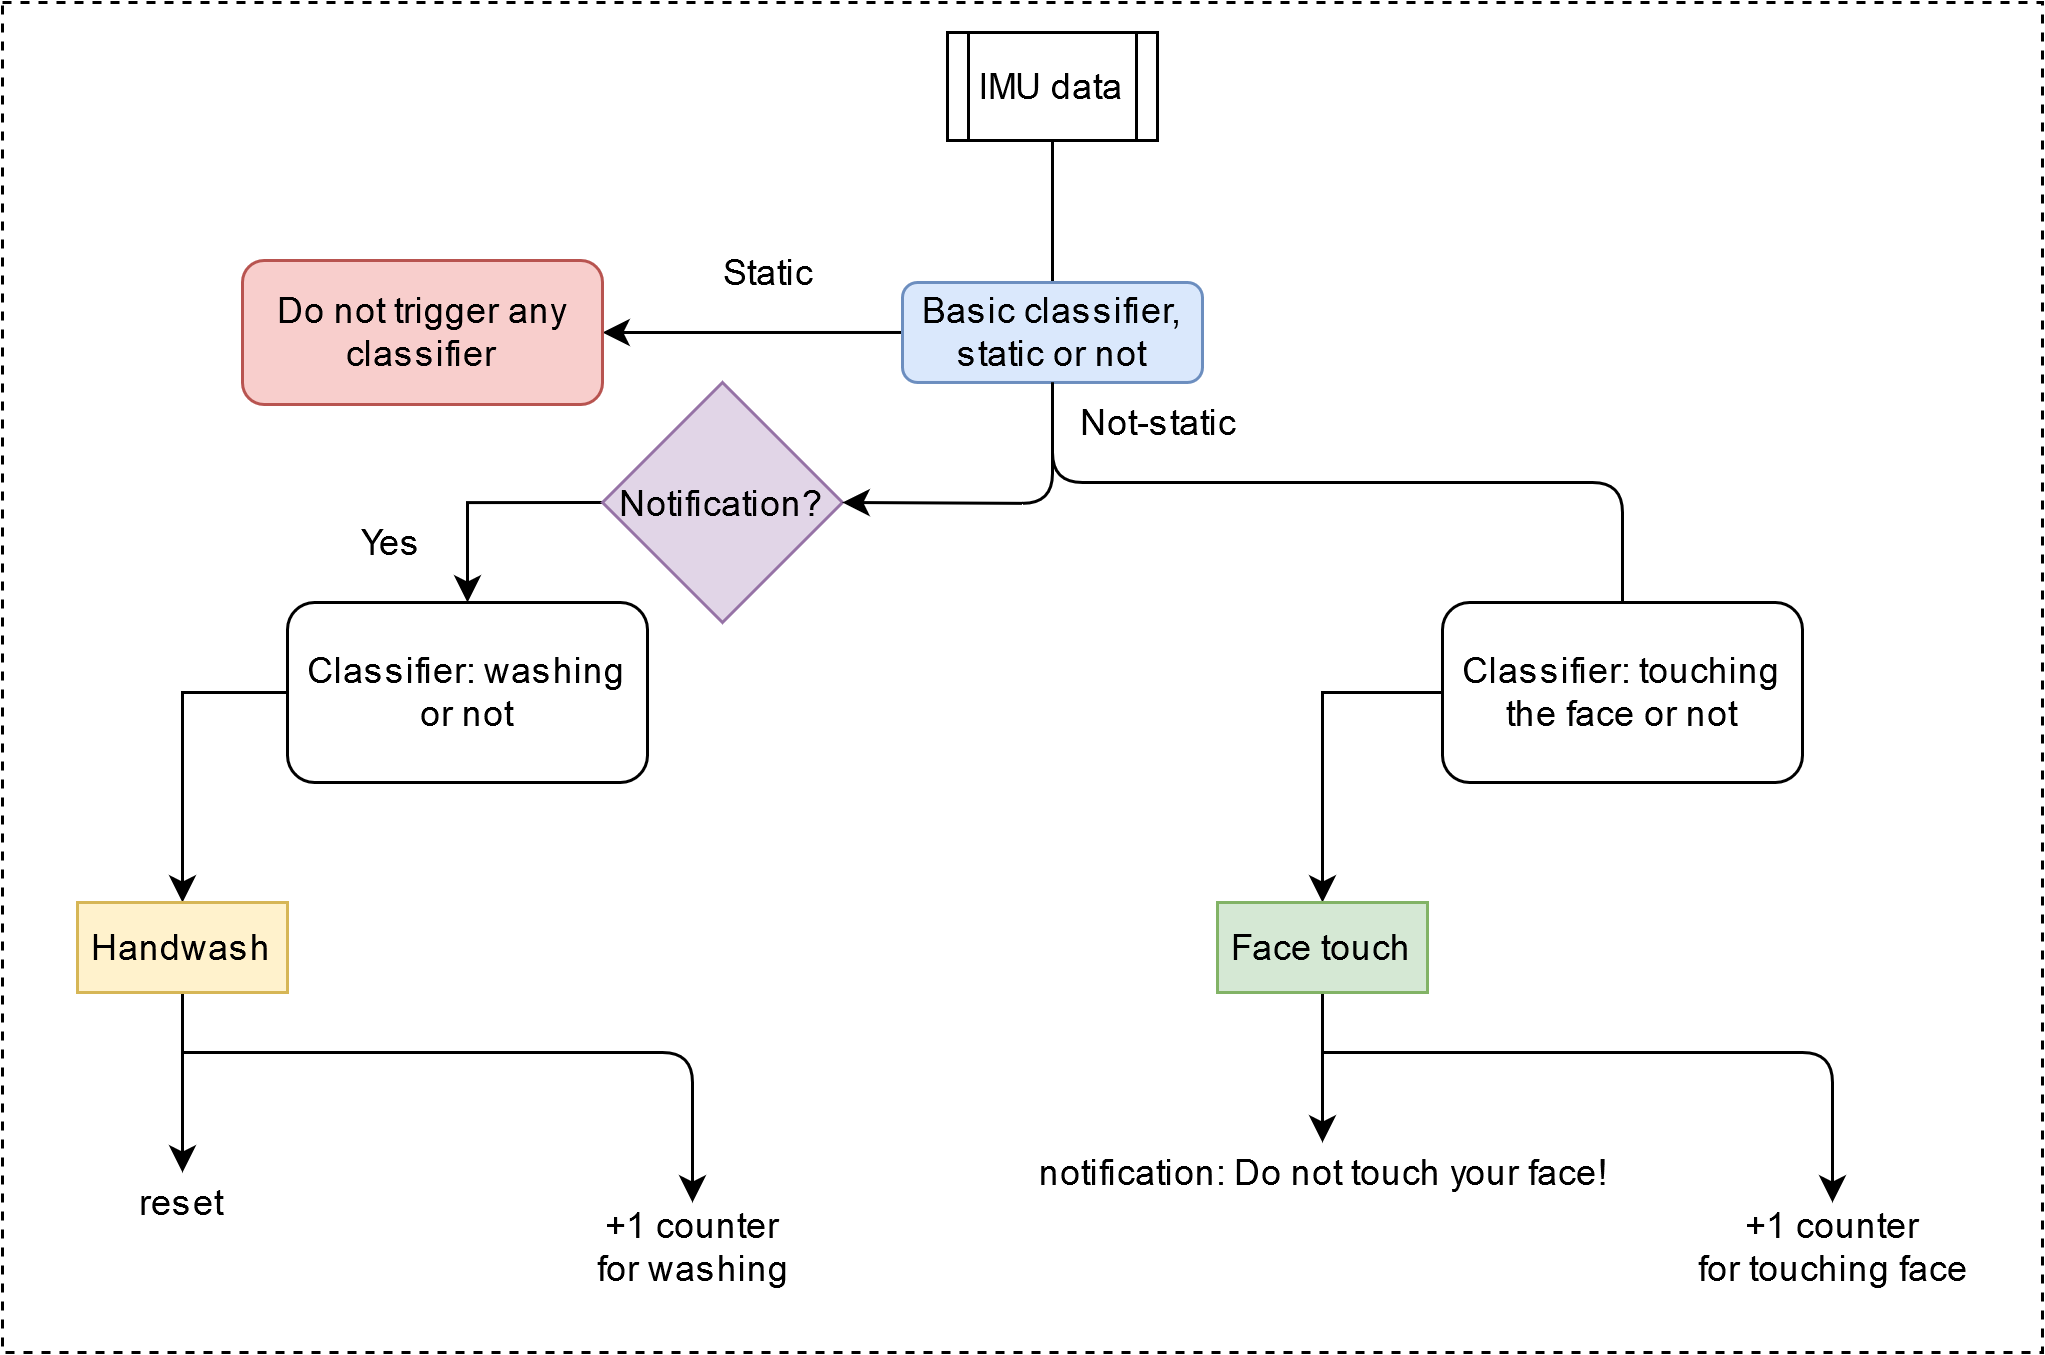

The diagram above was exported from draw.io. Its source (the exported page's mxGraphModel, read from the mxfile embedded in the PNG):
<mxGraphModel dx="1182" dy="801" grid="1" gridSize="10" guides="1" tooltips="1" connect="1" arrows="1" fold="1" page="1" pageScale="1" pageWidth="850" pageHeight="1100" math="0" shadow="0">
  <root>
    <mxCell id="0" />
    <mxCell id="1" parent="0" />
    <mxCell id="2" value="" style="rounded=0;whiteSpace=wrap;html=1;dashed=1;" vertex="1" parent="1">
      <mxGeometry x="90" y="160" width="680" height="450" as="geometry" />
    </mxCell>
    <mxCell id="3" value="" style="endArrow=none;html=1;" edge="1" target="5" parent="1">
      <mxGeometry width="50" height="50" relative="1" as="geometry">
        <mxPoint x="440" y="200" as="sourcePoint" />
        <mxPoint x="440" y="120" as="targetPoint" />
      </mxGeometry>
    </mxCell>
    <mxCell id="4" style="edgeStyle=orthogonalEdgeStyle;rounded=0;orthogonalLoop=1;jettySize=auto;html=1;exitX=0;exitY=0.5;exitDx=0;exitDy=0;" edge="1" source="5" parent="1">
      <mxGeometry relative="1" as="geometry">
        <mxPoint x="290" y="269.9950000000001" as="targetPoint" />
      </mxGeometry>
    </mxCell>
    <mxCell id="5" value="Basic classifier, static or not" style="rounded=1;whiteSpace=wrap;html=1;fillColor=#dae8fc;strokeColor=#6c8ebf;" vertex="1" parent="1">
      <mxGeometry x="390" y="253.33" width="100" height="33.33" as="geometry" />
    </mxCell>
    <mxCell id="6" value="Static" style="text;html=1;align=center;verticalAlign=middle;resizable=0;points=[];autosize=1;" vertex="1" parent="1">
      <mxGeometry x="320" y="240" width="50" height="20" as="geometry" />
    </mxCell>
    <mxCell id="7" value="Do not trigger any classifier" style="rounded=1;whiteSpace=wrap;html=1;fillColor=#f8cecc;strokeColor=#b85450;" vertex="1" parent="1">
      <mxGeometry x="170" y="246" width="120" height="48" as="geometry" />
    </mxCell>
    <mxCell id="8" value="Not-static" style="text;html=1;align=center;verticalAlign=middle;resizable=0;points=[];autosize=1;" vertex="1" parent="1">
      <mxGeometry x="440" y="290" width="70" height="20" as="geometry" />
    </mxCell>
    <mxCell id="9" style="edgeStyle=orthogonalEdgeStyle;rounded=0;orthogonalLoop=1;jettySize=auto;html=1;exitX=0;exitY=0.5;exitDx=0;exitDy=0;" edge="1" source="10" parent="1">
      <mxGeometry relative="1" as="geometry">
        <mxPoint x="150" y="460" as="targetPoint" />
      </mxGeometry>
    </mxCell>
    <mxCell id="10" value="Classifier: washing or not" style="rounded=1;whiteSpace=wrap;html=1;" vertex="1" parent="1">
      <mxGeometry x="185" y="360" width="120" height="60" as="geometry" />
    </mxCell>
    <mxCell id="11" value="Classifier: touching the face or not" style="rounded=1;whiteSpace=wrap;html=1;" vertex="1" parent="1">
      <mxGeometry x="570" y="360" width="120" height="60" as="geometry" />
    </mxCell>
    <mxCell id="12" style="edgeStyle=orthogonalEdgeStyle;rounded=0;orthogonalLoop=1;jettySize=auto;html=1;exitX=0.5;exitY=1;exitDx=0;exitDy=0;" edge="1" source="13" parent="1">
      <mxGeometry relative="1" as="geometry">
        <mxPoint x="150" y="550" as="targetPoint" />
      </mxGeometry>
    </mxCell>
    <mxCell id="13" value="Handwash" style="rounded=0;whiteSpace=wrap;html=1;fillColor=#fff2cc;strokeColor=#d6b656;" vertex="1" parent="1">
      <mxGeometry x="115" y="460" width="70" height="30" as="geometry" />
    </mxCell>
    <mxCell id="14" style="edgeStyle=orthogonalEdgeStyle;rounded=0;orthogonalLoop=1;jettySize=auto;html=1;exitX=0;exitY=0.5;exitDx=0;exitDy=0;" edge="1" parent="1">
      <mxGeometry relative="1" as="geometry">
        <mxPoint x="530" y="460" as="targetPoint" />
        <mxPoint x="570" y="390" as="sourcePoint" />
      </mxGeometry>
    </mxCell>
    <mxCell id="15" style="edgeStyle=orthogonalEdgeStyle;rounded=0;orthogonalLoop=1;jettySize=auto;html=1;" edge="1" source="16" parent="1">
      <mxGeometry relative="1" as="geometry">
        <mxPoint x="530" y="540" as="targetPoint" />
      </mxGeometry>
    </mxCell>
    <mxCell id="16" value="Face touch" style="rounded=0;whiteSpace=wrap;html=1;fillColor=#d5e8d4;strokeColor=#82b366;" vertex="1" parent="1">
      <mxGeometry x="495" y="460" width="70" height="30" as="geometry" />
    </mxCell>
    <mxCell id="17" value="reset" style="text;html=1;strokeColor=none;fillColor=none;align=center;verticalAlign=middle;whiteSpace=wrap;rounded=0;" vertex="1" parent="1">
      <mxGeometry x="130" y="550" width="40" height="20" as="geometry" />
    </mxCell>
    <mxCell id="18" value="notification: Do not touch your face!" style="text;html=1;align=center;verticalAlign=middle;resizable=0;points=[];autosize=1;" vertex="1" parent="1">
      <mxGeometry x="430" y="540" width="200" height="20" as="geometry" />
    </mxCell>
    <mxCell id="19" value="" style="endArrow=classic;html=1;" edge="1" parent="1">
      <mxGeometry width="50" height="50" relative="1" as="geometry">
        <mxPoint x="530" y="510" as="sourcePoint" />
        <mxPoint x="700" y="560" as="targetPoint" />
        <Array as="points">
          <mxPoint x="700" y="510" />
        </Array>
      </mxGeometry>
    </mxCell>
    <mxCell id="20" value="+1 counter &lt;br&gt;for touching face" style="text;html=1;align=center;verticalAlign=middle;resizable=0;points=[];autosize=1;" vertex="1" parent="1">
      <mxGeometry x="650" y="560" width="100" height="30" as="geometry" />
    </mxCell>
    <mxCell id="21" value="" style="endArrow=classic;html=1;" edge="1" parent="1">
      <mxGeometry width="50" height="50" relative="1" as="geometry">
        <mxPoint x="150" y="510" as="sourcePoint" />
        <mxPoint x="320" y="560" as="targetPoint" />
        <Array as="points">
          <mxPoint x="320" y="510" />
        </Array>
      </mxGeometry>
    </mxCell>
    <mxCell id="22" value="+1 counter &lt;br&gt;for washing" style="text;html=1;align=center;verticalAlign=middle;resizable=0;points=[];autosize=1;" vertex="1" parent="1">
      <mxGeometry x="280" y="560" width="80" height="30" as="geometry" />
    </mxCell>
    <mxCell id="23" value="" style="endArrow=none;html=1;exitX=0.5;exitY=0;exitDx=0;exitDy=0;entryX=0.5;entryY=0;entryDx=0;entryDy=0;" edge="1" target="11" parent="1">
      <mxGeometry width="50" height="50" relative="1" as="geometry">
        <mxPoint x="440" y="286.65999999999985" as="sourcePoint" />
        <mxPoint x="680" y="356.66" as="targetPoint" />
        <Array as="points">
          <mxPoint x="440" y="320" />
          <mxPoint x="630" y="320" />
        </Array>
      </mxGeometry>
    </mxCell>
    <mxCell id="24" style="edgeStyle=orthogonalEdgeStyle;rounded=0;orthogonalLoop=1;jettySize=auto;html=1;exitX=0;exitY=0.5;exitDx=0;exitDy=0;entryX=0.5;entryY=0;entryDx=0;entryDy=0;" edge="1" source="27" target="10" parent="1">
      <mxGeometry relative="1" as="geometry">
        <mxPoint x="270" y="325" as="sourcePoint" />
      </mxGeometry>
    </mxCell>
    <mxCell id="25" value="Yes" style="text;html=1;strokeColor=none;fillColor=none;align=center;verticalAlign=middle;whiteSpace=wrap;rounded=0;" vertex="1" parent="1">
      <mxGeometry x="200" y="330" width="40" height="20" as="geometry" />
    </mxCell>
    <mxCell id="26" style="edgeStyle=orthogonalEdgeStyle;rounded=0;orthogonalLoop=1;jettySize=auto;html=1;exitX=0.5;exitY=1;exitDx=0;exitDy=0;" edge="1" source="25" target="25" parent="1">
      <mxGeometry relative="1" as="geometry" />
    </mxCell>
    <mxCell id="27" value="&lt;span style=&quot;white-space: normal&quot;&gt;Notification?&lt;/span&gt;" style="rhombus;whiteSpace=wrap;html=1;fillColor=#e1d5e7;strokeColor=#9673a6;" vertex="1" parent="1">
      <mxGeometry x="290" y="286.65999999999997" width="80" height="80" as="geometry" />
    </mxCell>
    <mxCell id="28" value="" style="endArrow=classic;html=1;exitX=0.5;exitY=1;exitDx=0;exitDy=0;entryX=1;entryY=0.5;entryDx=0;entryDy=0;" edge="1" source="5" target="27" parent="1">
      <mxGeometry width="50" height="50" relative="1" as="geometry">
        <mxPoint x="250" y="400" as="sourcePoint" />
        <mxPoint x="300" y="350" as="targetPoint" />
        <Array as="points">
          <mxPoint x="440" y="327" />
        </Array>
      </mxGeometry>
    </mxCell>
    <mxCell id="29" value="IMU data" style="shape=process;whiteSpace=wrap;html=1;backgroundOutline=1;" vertex="1" parent="1">
      <mxGeometry x="405" y="170" width="70" height="36" as="geometry" />
    </mxCell>
  </root>
</mxGraphModel>